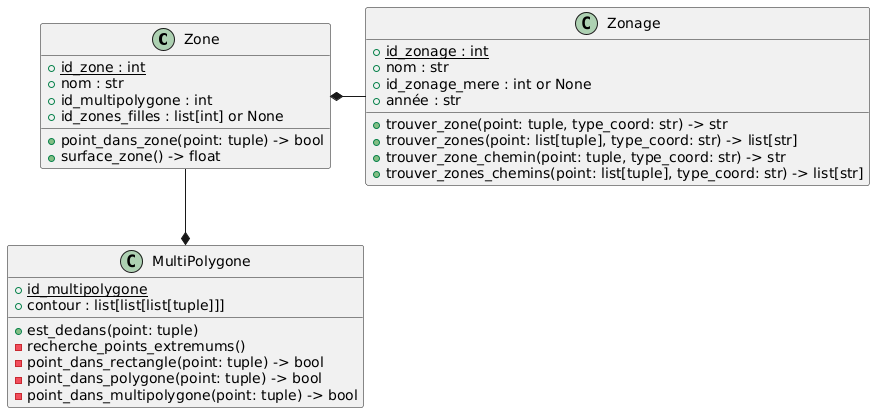

The diagram above was rendered by PlantUML. Its source (embedded in the PNG):
@startuml
class Zone {
 + {Static} id_zone : int
 + nom : str
 + id_multipolygone : int
 + id_zones_filles : list[int] or None
 + point_dans_zone(point: tuple) -> bool
 + surface_zone() -> float 
 }

class Zonage {
 + {Static} id_zonage : int
 + nom : str
 + id_zonage_mere : int or None
 + année : str
 + trouver_zone(point: tuple, type_coord: str) -> str
 + trouver_zones(point: list[tuple], type_coord: str) -> list[str]
 + trouver_zone_chemin(point: tuple, type_coord: str) -> str
 + trouver_zones_chemins(point: list[tuple], type_coord: str) -> list[str]
 }

class MultiPolygone{
 + {Static} id_multipolygone
 + contour : list[list[list[tuple]]]
 + est_dedans(point: tuple)
 - recherche_points_extremums()
 - point_dans_rectangle(point: tuple) -> bool
 - point_dans_polygone(point: tuple) -> bool
 - point_dans_multipolygone(point: tuple) -> bool
 }




Zone -down-* MultiPolygone
Zone *- Zonage
@enduml